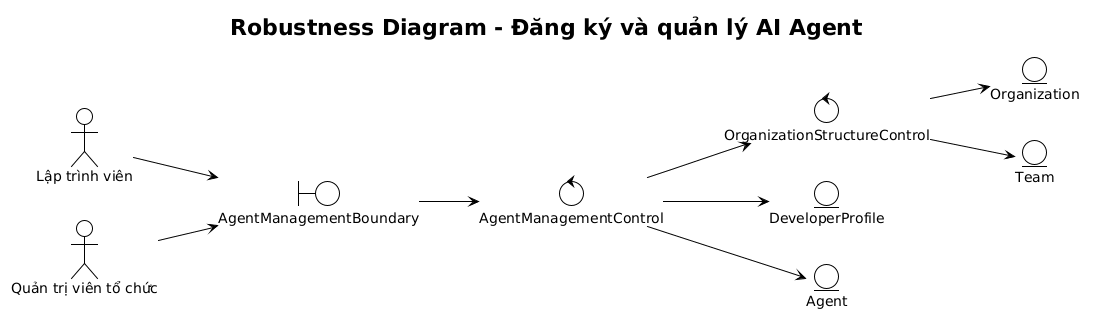

The diagram above was rendered by PlantUML. Its source (embedded in the PNG):
@startuml
!theme plain
title Robustness Diagram - Đăng ký và quản lý AI Agent
left to right direction
skinparam shadowing false
skinparam defaultFontName "Arial"

actor "Lập trình viên" as DeveloperActor
actor "Quản trị viên tổ chức" as AdminActor

boundary AgentManagementBoundary

control AgentManagementControl
control OrganizationStructureControl

entity Organization
entity Team
entity DeveloperProfile
entity Agent

DeveloperActor --> AgentManagementBoundary
AdminActor --> AgentManagementBoundary
AgentManagementBoundary --> AgentManagementControl
AgentManagementControl --> DeveloperProfile
AgentManagementControl --> Agent
AgentManagementControl --> OrganizationStructureControl
OrganizationStructureControl --> Organization
OrganizationStructureControl --> Team
@enduml